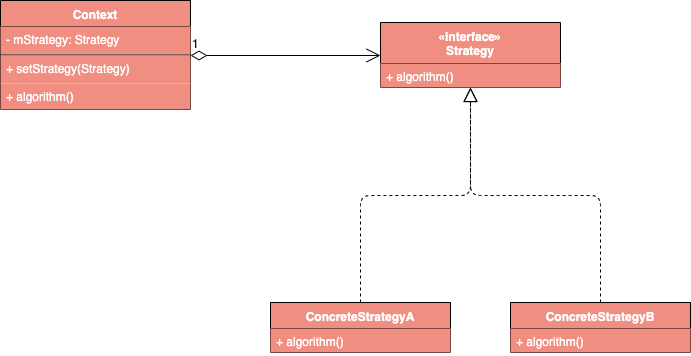

The diagram above was exported from draw.io. Its source (the exported page's mxGraphModel, read from the mxfile embedded in the PNG):
<mxGraphModel dx="1186" dy="741" grid="1" gridSize="10" guides="1" tooltips="1" connect="1" arrows="1" fold="1" page="1" pageScale="1" pageWidth="827" pageHeight="1169" math="0" shadow="0">
  <root>
    <mxCell id="0" />
    <mxCell id="1" parent="0" />
    <mxCell id="XYXfa_4oh567bAXvDtGd-1" value="«interface»&#10;Strategy" style="swimlane;fontStyle=1;align=center;verticalAlign=top;childLayout=stackLayout;horizontal=1;startSize=41;horizontalStack=0;resizeParent=1;resizeParentMax=0;resizeLast=0;collapsible=1;marginBottom=0;fillColor=#F08E81;fontColor=#FFFFFF;" vertex="1" parent="1">
      <mxGeometry x="460" y="160" width="180" height="65" as="geometry" />
    </mxCell>
    <mxCell id="XYXfa_4oh567bAXvDtGd-2" value="+ algorithm()&#10;" style="text;strokeColor=none;fillColor=#F08E81;align=left;verticalAlign=top;spacingLeft=4;spacingRight=4;overflow=hidden;rotatable=0;points=[[0,0.5],[1,0.5]];portConstraint=eastwest;fontColor=#FFFFFF;" vertex="1" parent="XYXfa_4oh567bAXvDtGd-1">
      <mxGeometry y="41" width="180" height="24" as="geometry" />
    </mxCell>
    <mxCell id="XYXfa_4oh567bAXvDtGd-4" value="ConcreteStrategyA" style="swimlane;fontStyle=1;align=center;verticalAlign=top;childLayout=stackLayout;horizontal=1;startSize=26;horizontalStack=0;resizeParent=1;resizeParentMax=0;resizeLast=0;collapsible=1;marginBottom=0;fillColor=#F08E81;fontColor=#FFFFFF;" vertex="1" parent="1">
      <mxGeometry x="350" y="440" width="180" height="50" as="geometry" />
    </mxCell>
    <mxCell id="XYXfa_4oh567bAXvDtGd-5" value="+ algorithm()&#10;" style="text;strokeColor=none;fillColor=#F08E81;align=left;verticalAlign=top;spacingLeft=4;spacingRight=4;overflow=hidden;rotatable=0;points=[[0,0.5],[1,0.5]];portConstraint=eastwest;fontColor=#FFFFFF;" vertex="1" parent="XYXfa_4oh567bAXvDtGd-4">
      <mxGeometry y="26" width="180" height="24" as="geometry" />
    </mxCell>
    <mxCell id="XYXfa_4oh567bAXvDtGd-7" value="ConcreteStrategyB" style="swimlane;fontStyle=1;align=center;verticalAlign=top;childLayout=stackLayout;horizontal=1;startSize=26;horizontalStack=0;resizeParent=1;resizeParentMax=0;resizeLast=0;collapsible=1;marginBottom=0;fillColor=#F08E81;fontColor=#FFFFFF;" vertex="1" parent="1">
      <mxGeometry x="590" y="440" width="180" height="50" as="geometry" />
    </mxCell>
    <mxCell id="XYXfa_4oh567bAXvDtGd-8" value="+ algorithm()&#10;" style="text;strokeColor=none;fillColor=#F08E81;align=left;verticalAlign=top;spacingLeft=4;spacingRight=4;overflow=hidden;rotatable=0;points=[[0,0.5],[1,0.5]];portConstraint=eastwest;fontColor=#FFFFFF;" vertex="1" parent="XYXfa_4oh567bAXvDtGd-7">
      <mxGeometry y="26" width="180" height="24" as="geometry" />
    </mxCell>
    <mxCell id="XYXfa_4oh567bAXvDtGd-18" value="" style="endArrow=block;dashed=1;endFill=0;endSize=12;html=1;fontColor=#000000;entryX=0.5;entryY=1;entryDx=0;entryDy=0;exitX=0.5;exitY=0;exitDx=0;exitDy=0;edgeStyle=orthogonalEdgeStyle;" edge="1" parent="1" source="XYXfa_4oh567bAXvDtGd-4" target="XYXfa_4oh567bAXvDtGd-1">
      <mxGeometry width="160" relative="1" as="geometry">
        <mxPoint x="140" y="400" as="sourcePoint" />
        <mxPoint x="300" y="400" as="targetPoint" />
      </mxGeometry>
    </mxCell>
    <mxCell id="XYXfa_4oh567bAXvDtGd-19" value="" style="endArrow=block;dashed=1;endFill=0;endSize=12;html=1;fontColor=#000000;entryX=0.5;entryY=1;entryDx=0;entryDy=0;exitX=0.5;exitY=0;exitDx=0;exitDy=0;edgeStyle=orthogonalEdgeStyle;" edge="1" parent="1" source="XYXfa_4oh567bAXvDtGd-7" target="XYXfa_4oh567bAXvDtGd-1">
      <mxGeometry width="160" relative="1" as="geometry">
        <mxPoint x="200" y="430" as="sourcePoint" />
        <mxPoint x="360" y="430" as="targetPoint" />
      </mxGeometry>
    </mxCell>
    <mxCell id="XYXfa_4oh567bAXvDtGd-20" value="Context" style="swimlane;fontStyle=1;align=center;verticalAlign=top;childLayout=stackLayout;horizontal=1;startSize=26;horizontalStack=0;resizeParent=1;resizeParentMax=0;resizeLast=0;collapsible=1;marginBottom=0;fillColor=#F08E81;fontColor=#FFFFFF;" vertex="1" parent="1">
      <mxGeometry x="80" y="138" width="190" height="109" as="geometry" />
    </mxCell>
    <mxCell id="XYXfa_4oh567bAXvDtGd-26" value="- mStrategy: Strategy&#10;" style="text;strokeColor=none;fillColor=#F08E81;align=left;verticalAlign=top;spacingLeft=4;spacingRight=4;overflow=hidden;rotatable=0;points=[[0,0.5],[1,0.5]];portConstraint=eastwest;fontColor=#FFFFFF;" vertex="1" parent="XYXfa_4oh567bAXvDtGd-20">
      <mxGeometry y="26" width="190" height="28" as="geometry" />
    </mxCell>
    <mxCell id="XYXfa_4oh567bAXvDtGd-27" value="" style="line;strokeWidth=1;fillColor=none;align=left;verticalAlign=middle;spacingTop=-1;spacingLeft=3;spacingRight=3;rotatable=0;labelPosition=right;points=[];portConstraint=eastwest;fontColor=#000000;" vertex="1" parent="XYXfa_4oh567bAXvDtGd-20">
      <mxGeometry y="54" width="190" height="1" as="geometry" />
    </mxCell>
    <mxCell id="XYXfa_4oh567bAXvDtGd-23" value="+ setStrategy(Strategy)&#10;" style="text;strokeColor=none;fillColor=#F08E81;align=left;verticalAlign=top;spacingLeft=4;spacingRight=4;overflow=hidden;rotatable=0;points=[[0,0.5],[1,0.5]];portConstraint=eastwest;fontColor=#FFFFFF;" vertex="1" parent="XYXfa_4oh567bAXvDtGd-20">
      <mxGeometry y="55" width="190" height="28" as="geometry" />
    </mxCell>
    <mxCell id="XYXfa_4oh567bAXvDtGd-24" value="+ algorithm()&#10;" style="text;strokeColor=none;fillColor=#F08E81;align=left;verticalAlign=top;spacingLeft=4;spacingRight=4;overflow=hidden;rotatable=0;points=[[0,0.5],[1,0.5]];portConstraint=eastwest;fontColor=#FFFFFF;" vertex="1" parent="XYXfa_4oh567bAXvDtGd-20">
      <mxGeometry y="83" width="190" height="26" as="geometry" />
    </mxCell>
    <mxCell id="XYXfa_4oh567bAXvDtGd-25" value="1" style="endArrow=open;html=1;endSize=12;startArrow=diamondThin;startSize=14;startFill=0;edgeStyle=orthogonalEdgeStyle;align=left;verticalAlign=bottom;fontColor=#000000;exitX=1;exitY=0.5;exitDx=0;exitDy=0;entryX=0;entryY=0.5;entryDx=0;entryDy=0;" edge="1" parent="1" source="XYXfa_4oh567bAXvDtGd-20" target="XYXfa_4oh567bAXvDtGd-1">
      <mxGeometry x="-1" y="3" relative="1" as="geometry">
        <mxPoint x="300" y="192" as="sourcePoint" />
        <mxPoint x="420" y="192" as="targetPoint" />
      </mxGeometry>
    </mxCell>
  </root>
</mxGraphModel>